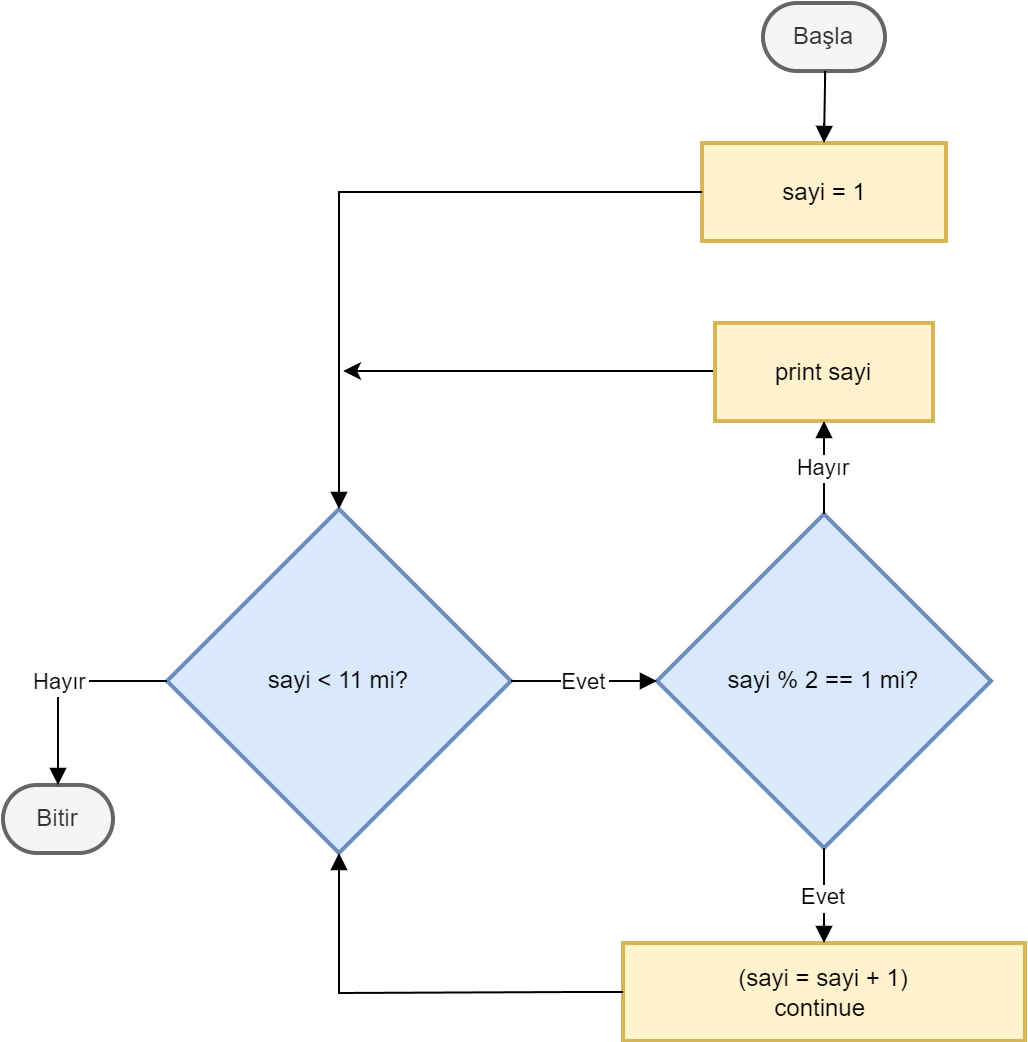

The diagram above was exported from draw.io. Its source (the exported page's mxGraphModel, read from the mxfile embedded in the PNG):
<mxGraphModel dx="1195" dy="1906" grid="1" gridSize="10" guides="1" tooltips="1" connect="1" arrows="1" fold="1" page="1" pageScale="1" pageWidth="827" pageHeight="1169" math="0" shadow="0">
  <root>
    <mxCell id="0" />
    <mxCell id="1" parent="0" />
    <mxCell id="GcUJTsK-bizFygHCRdAh-27" value="Başla" style="rounded=1;whiteSpace=wrap;arcSize=50;strokeWidth=2;fillColor=#f5f5f5;fontColor=#333333;strokeColor=#666666;" vertex="1" parent="1">
      <mxGeometry x="470" y="-50" width="61" height="34" as="geometry" />
    </mxCell>
    <mxCell id="GcUJTsK-bizFygHCRdAh-28" value="sayi = 1" style="whiteSpace=wrap;strokeWidth=2;fillColor=#fff2cc;strokeColor=#d6b656;" vertex="1" parent="1">
      <mxGeometry x="439.5" y="20" width="122" height="49" as="geometry" />
    </mxCell>
    <mxCell id="GcUJTsK-bizFygHCRdAh-29" value="sayi &lt; 11 mi?" style="rhombus;strokeWidth=2;whiteSpace=wrap;fillColor=#dae8fc;strokeColor=#6c8ebf;" vertex="1" parent="1">
      <mxGeometry x="172" y="203" width="172" height="172" as="geometry" />
    </mxCell>
    <mxCell id="GcUJTsK-bizFygHCRdAh-30" value="Bitir" style="rounded=1;whiteSpace=wrap;arcSize=50;strokeWidth=2;fillColor=#f5f5f5;fontColor=#333333;strokeColor=#666666;" vertex="1" parent="1">
      <mxGeometry x="90" y="341" width="55" height="34" as="geometry" />
    </mxCell>
    <mxCell id="GcUJTsK-bizFygHCRdAh-31" value="sayi % 2 == 1 mi?" style="rhombus;strokeWidth=2;whiteSpace=wrap;fillColor=#dae8fc;strokeColor=#6c8ebf;" vertex="1" parent="1">
      <mxGeometry x="417" y="205.5" width="167" height="167" as="geometry" />
    </mxCell>
    <mxCell id="GcUJTsK-bizFygHCRdAh-32" value="(sayi = sayi + 1)&#10;continue " style="whiteSpace=wrap;strokeWidth=2;fillColor=#fff2cc;strokeColor=#d6b656;" vertex="1" parent="1">
      <mxGeometry x="400" y="420" width="201" height="49" as="geometry" />
    </mxCell>
    <mxCell id="GcUJTsK-bizFygHCRdAh-42" style="edgeStyle=orthogonalEdgeStyle;rounded=0;orthogonalLoop=1;jettySize=auto;html=1;" edge="1" parent="1" source="GcUJTsK-bizFygHCRdAh-33">
      <mxGeometry relative="1" as="geometry">
        <mxPoint x="260" y="134" as="targetPoint" />
      </mxGeometry>
    </mxCell>
    <mxCell id="GcUJTsK-bizFygHCRdAh-33" value="print sayi" style="whiteSpace=wrap;strokeWidth=2;fillColor=#fff2cc;strokeColor=#d6b656;" vertex="1" parent="1">
      <mxGeometry x="446" y="110" width="109" height="49" as="geometry" />
    </mxCell>
    <mxCell id="GcUJTsK-bizFygHCRdAh-34" value="" style="curved=1;startArrow=none;endArrow=block;exitX=0.51;exitY=1;entryX=0.5;entryY=0;rounded=0;" edge="1" parent="1" source="GcUJTsK-bizFygHCRdAh-27" target="GcUJTsK-bizFygHCRdAh-28">
      <mxGeometry relative="1" as="geometry">
        <Array as="points" />
      </mxGeometry>
    </mxCell>
    <mxCell id="GcUJTsK-bizFygHCRdAh-35" value="" style="startArrow=none;endArrow=block;exitX=0;exitY=0.5;entryX=0.5;entryY=0;rounded=0;edgeStyle=orthogonalEdgeStyle;exitDx=0;exitDy=0;" edge="1" parent="1" source="GcUJTsK-bizFygHCRdAh-28" target="GcUJTsK-bizFygHCRdAh-29">
      <mxGeometry relative="1" as="geometry" />
    </mxCell>
    <mxCell id="GcUJTsK-bizFygHCRdAh-36" value="Hayır" style="startArrow=none;endArrow=block;exitX=0;exitY=0.5;entryX=0.5;entryY=0;rounded=0;edgeStyle=orthogonalEdgeStyle;exitDx=0;exitDy=0;" edge="1" parent="1" source="GcUJTsK-bizFygHCRdAh-29" target="GcUJTsK-bizFygHCRdAh-30">
      <mxGeometry relative="1" as="geometry" />
    </mxCell>
    <mxCell id="GcUJTsK-bizFygHCRdAh-37" value="Evet" style="startArrow=none;endArrow=block;exitX=1;exitY=0.5;entryX=0;entryY=0.5;rounded=0;edgeStyle=orthogonalEdgeStyle;exitDx=0;exitDy=0;entryDx=0;entryDy=0;" edge="1" parent="1" source="GcUJTsK-bizFygHCRdAh-29" target="GcUJTsK-bizFygHCRdAh-31">
      <mxGeometry relative="1" as="geometry" />
    </mxCell>
    <mxCell id="GcUJTsK-bizFygHCRdAh-38" value="Evet" style="startArrow=none;endArrow=block;exitX=0.5;exitY=1;entryX=0.5;entryY=0;rounded=0;edgeStyle=orthogonalEdgeStyle;entryDx=0;entryDy=0;" edge="1" parent="1" source="GcUJTsK-bizFygHCRdAh-31" target="GcUJTsK-bizFygHCRdAh-32">
      <mxGeometry relative="1" as="geometry" />
    </mxCell>
    <mxCell id="GcUJTsK-bizFygHCRdAh-39" value="" style="startArrow=none;endArrow=block;exitX=0;exitY=0.5;entryX=0.5;entryY=1;rounded=0;edgeStyle=orthogonalEdgeStyle;entryDx=0;entryDy=0;exitDx=0;exitDy=0;" edge="1" parent="1" source="GcUJTsK-bizFygHCRdAh-32" target="GcUJTsK-bizFygHCRdAh-29">
      <mxGeometry relative="1" as="geometry">
        <Array as="points">
          <mxPoint x="377" y="445" />
          <mxPoint x="128" y="445" />
        </Array>
      </mxGeometry>
    </mxCell>
    <mxCell id="GcUJTsK-bizFygHCRdAh-40" value="Hayır" style="startArrow=none;endArrow=block;exitX=0.5;exitY=0;entryX=0.5;entryY=1;rounded=0;edgeStyle=orthogonalEdgeStyle;exitDx=0;exitDy=0;entryDx=0;entryDy=0;" edge="1" parent="1" source="GcUJTsK-bizFygHCRdAh-31" target="GcUJTsK-bizFygHCRdAh-33">
      <mxGeometry relative="1" as="geometry" />
    </mxCell>
  </root>
</mxGraphModel>